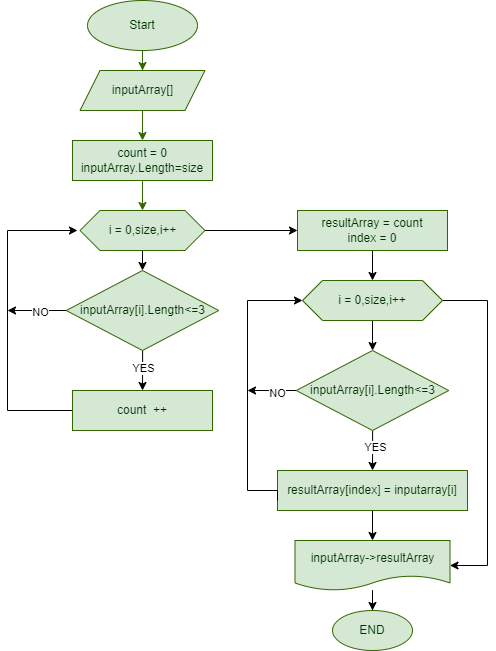

The diagram above was exported from draw.io. Its source (the exported page's mxGraphModel, read from the mxfile embedded in the PNG):
<mxGraphModel dx="730" dy="458" grid="1" gridSize="10" guides="1" tooltips="1" connect="1" arrows="1" fold="1" page="1" pageScale="1" pageWidth="827" pageHeight="1169" math="0" shadow="0">
  <root>
    <mxCell id="0" />
    <mxCell id="1" parent="0" />
    <mxCell id="_RGhzTdpNwF33j-kU4KA-5" value="" style="edgeStyle=orthogonalEdgeStyle;rounded=0;orthogonalLoop=1;jettySize=auto;html=1;fillColor=#d5e8d4;strokeColor=#336600;labelBackgroundColor=none;fontColor=#003300;" edge="1" parent="1" source="_RGhzTdpNwF33j-kU4KA-1" target="_RGhzTdpNwF33j-kU4KA-4">
      <mxGeometry relative="1" as="geometry" />
    </mxCell>
    <mxCell id="_RGhzTdpNwF33j-kU4KA-1" value="Start" style="ellipse;whiteSpace=wrap;html=1;fillColor=#d5e8d4;strokeColor=#336600;labelBackgroundColor=none;fontColor=#003300;" vertex="1" parent="1">
      <mxGeometry x="120" y="10" width="110" height="50" as="geometry" />
    </mxCell>
    <mxCell id="_RGhzTdpNwF33j-kU4KA-7" value="" style="edgeStyle=orthogonalEdgeStyle;rounded=0;orthogonalLoop=1;jettySize=auto;html=1;fillColor=#d5e8d4;strokeColor=#336600;labelBackgroundColor=none;fontColor=#003300;" edge="1" parent="1" source="_RGhzTdpNwF33j-kU4KA-4" target="_RGhzTdpNwF33j-kU4KA-6">
      <mxGeometry relative="1" as="geometry" />
    </mxCell>
    <mxCell id="_RGhzTdpNwF33j-kU4KA-4" value="inputArray[]" style="shape=parallelogram;perimeter=parallelogramPerimeter;whiteSpace=wrap;html=1;fixedSize=1;fillColor=#d5e8d4;strokeColor=#336600;labelBackgroundColor=none;fontColor=#003300;" vertex="1" parent="1">
      <mxGeometry x="112.5" y="80" width="125" height="40" as="geometry" />
    </mxCell>
    <mxCell id="_RGhzTdpNwF33j-kU4KA-9" value="" style="edgeStyle=orthogonalEdgeStyle;rounded=0;orthogonalLoop=1;jettySize=auto;html=1;fillColor=#d5e8d4;strokeColor=#336600;labelBackgroundColor=none;fontColor=#003300;" edge="1" parent="1" source="_RGhzTdpNwF33j-kU4KA-6" target="_RGhzTdpNwF33j-kU4KA-8">
      <mxGeometry relative="1" as="geometry" />
    </mxCell>
    <mxCell id="_RGhzTdpNwF33j-kU4KA-6" value="count = 0&lt;br&gt;inputArray.Length=size" style="whiteSpace=wrap;html=1;fillColor=#d5e8d4;strokeColor=#336600;labelBackgroundColor=none;fontColor=#003300;" vertex="1" parent="1">
      <mxGeometry x="105" y="150" width="140" height="40" as="geometry" />
    </mxCell>
    <mxCell id="_RGhzTdpNwF33j-kU4KA-11" value="" style="edgeStyle=orthogonalEdgeStyle;rounded=0;orthogonalLoop=1;jettySize=auto;html=1;entryX=0;entryY=0.5;entryDx=0;entryDy=0;" edge="1" parent="1" source="_RGhzTdpNwF33j-kU4KA-8" target="_RGhzTdpNwF33j-kU4KA-12">
      <mxGeometry relative="1" as="geometry">
        <mxPoint x="290" y="240" as="targetPoint" />
      </mxGeometry>
    </mxCell>
    <mxCell id="_RGhzTdpNwF33j-kU4KA-16" value="" style="edgeStyle=orthogonalEdgeStyle;rounded=0;orthogonalLoop=1;jettySize=auto;html=1;" edge="1" parent="1" source="_RGhzTdpNwF33j-kU4KA-8" target="_RGhzTdpNwF33j-kU4KA-15">
      <mxGeometry relative="1" as="geometry" />
    </mxCell>
    <mxCell id="_RGhzTdpNwF33j-kU4KA-8" value="i = 0,size,i++" style="shape=hexagon;perimeter=hexagonPerimeter2;whiteSpace=wrap;html=1;fixedSize=1;fillColor=#d5e8d4;strokeColor=#336600;labelBackgroundColor=none;fontColor=#003300;" vertex="1" parent="1">
      <mxGeometry x="112.5" y="220" width="125" height="40" as="geometry" />
    </mxCell>
    <mxCell id="_RGhzTdpNwF33j-kU4KA-14" value="" style="edgeStyle=orthogonalEdgeStyle;rounded=0;orthogonalLoop=1;jettySize=auto;html=1;" edge="1" parent="1" source="_RGhzTdpNwF33j-kU4KA-12" target="_RGhzTdpNwF33j-kU4KA-13">
      <mxGeometry relative="1" as="geometry" />
    </mxCell>
    <mxCell id="_RGhzTdpNwF33j-kU4KA-12" value="resultArray = count&lt;br&gt;index = 0" style="whiteSpace=wrap;html=1;fillColor=#d5e8d4;strokeColor=#336600;labelBackgroundColor=none;fontColor=#003300;" vertex="1" parent="1">
      <mxGeometry x="330" y="220" width="150" height="40" as="geometry" />
    </mxCell>
    <mxCell id="_RGhzTdpNwF33j-kU4KA-26" value="" style="edgeStyle=orthogonalEdgeStyle;rounded=0;orthogonalLoop=1;jettySize=auto;html=1;" edge="1" parent="1" source="_RGhzTdpNwF33j-kU4KA-13" target="_RGhzTdpNwF33j-kU4KA-25">
      <mxGeometry relative="1" as="geometry" />
    </mxCell>
    <mxCell id="_RGhzTdpNwF33j-kU4KA-37" style="edgeStyle=orthogonalEdgeStyle;rounded=0;orthogonalLoop=1;jettySize=auto;html=1;entryX=1;entryY=0.5;entryDx=0;entryDy=0;" edge="1" parent="1" source="_RGhzTdpNwF33j-kU4KA-13" target="_RGhzTdpNwF33j-kU4KA-33">
      <mxGeometry relative="1" as="geometry">
        <Array as="points">
          <mxPoint x="520" y="310" />
          <mxPoint x="520" y="575" />
        </Array>
      </mxGeometry>
    </mxCell>
    <mxCell id="_RGhzTdpNwF33j-kU4KA-13" value="i = 0,size,i++" style="shape=hexagon;perimeter=hexagonPerimeter2;whiteSpace=wrap;html=1;fixedSize=1;fillColor=#d5e8d4;strokeColor=#336600;labelBackgroundColor=none;fontColor=#003300;" vertex="1" parent="1">
      <mxGeometry x="335" y="290" width="140" height="40" as="geometry" />
    </mxCell>
    <mxCell id="_RGhzTdpNwF33j-kU4KA-19" value="" style="edgeStyle=orthogonalEdgeStyle;rounded=0;orthogonalLoop=1;jettySize=auto;html=1;" edge="1" parent="1" source="_RGhzTdpNwF33j-kU4KA-15" target="_RGhzTdpNwF33j-kU4KA-17">
      <mxGeometry relative="1" as="geometry" />
    </mxCell>
    <mxCell id="_RGhzTdpNwF33j-kU4KA-20" value="YES" style="edgeLabel;html=1;align=center;verticalAlign=middle;resizable=0;points=[];" vertex="1" connectable="0" parent="_RGhzTdpNwF33j-kU4KA-19">
      <mxGeometry x="-0.2669" relative="1" as="geometry">
        <mxPoint y="3" as="offset" />
      </mxGeometry>
    </mxCell>
    <mxCell id="_RGhzTdpNwF33j-kU4KA-23" style="edgeStyle=orthogonalEdgeStyle;rounded=0;orthogonalLoop=1;jettySize=auto;html=1;" edge="1" parent="1" source="_RGhzTdpNwF33j-kU4KA-15">
      <mxGeometry relative="1" as="geometry">
        <mxPoint x="40" y="320" as="targetPoint" />
      </mxGeometry>
    </mxCell>
    <mxCell id="_RGhzTdpNwF33j-kU4KA-24" value="NO" style="edgeLabel;html=1;align=center;verticalAlign=middle;resizable=0;points=[];" vertex="1" connectable="0" parent="_RGhzTdpNwF33j-kU4KA-23">
      <mxGeometry x="-0.0971" y="1" relative="1" as="geometry">
        <mxPoint x="1" as="offset" />
      </mxGeometry>
    </mxCell>
    <mxCell id="_RGhzTdpNwF33j-kU4KA-15" value="inputArray[i].Length&amp;lt;=3" style="rhombus;whiteSpace=wrap;html=1;fillColor=#d5e8d4;strokeColor=#336600;fontColor=#003300;labelBackgroundColor=none;" vertex="1" parent="1">
      <mxGeometry x="98.75" y="280" width="152.5" height="80" as="geometry" />
    </mxCell>
    <mxCell id="_RGhzTdpNwF33j-kU4KA-22" style="edgeStyle=orthogonalEdgeStyle;rounded=0;orthogonalLoop=1;jettySize=auto;html=1;" edge="1" parent="1" source="_RGhzTdpNwF33j-kU4KA-17">
      <mxGeometry relative="1" as="geometry">
        <mxPoint x="110" y="240" as="targetPoint" />
        <Array as="points">
          <mxPoint x="40" y="420" />
          <mxPoint x="40" y="240" />
        </Array>
      </mxGeometry>
    </mxCell>
    <mxCell id="_RGhzTdpNwF33j-kU4KA-17" value="count&amp;nbsp; ++" style="whiteSpace=wrap;html=1;fillColor=#d5e8d4;strokeColor=#336600;labelBackgroundColor=none;fontColor=#003300;" vertex="1" parent="1">
      <mxGeometry x="105" y="400" width="140" height="40" as="geometry" />
    </mxCell>
    <mxCell id="_RGhzTdpNwF33j-kU4KA-28" value="" style="edgeStyle=orthogonalEdgeStyle;rounded=0;orthogonalLoop=1;jettySize=auto;html=1;" edge="1" parent="1" source="_RGhzTdpNwF33j-kU4KA-25" target="_RGhzTdpNwF33j-kU4KA-27">
      <mxGeometry relative="1" as="geometry" />
    </mxCell>
    <mxCell id="_RGhzTdpNwF33j-kU4KA-29" value="YES" style="edgeLabel;html=1;align=center;verticalAlign=middle;resizable=0;points=[];" vertex="1" connectable="0" parent="_RGhzTdpNwF33j-kU4KA-28">
      <mxGeometry x="-0.1506" y="2" relative="1" as="geometry">
        <mxPoint as="offset" />
      </mxGeometry>
    </mxCell>
    <mxCell id="_RGhzTdpNwF33j-kU4KA-31" style="edgeStyle=orthogonalEdgeStyle;rounded=0;orthogonalLoop=1;jettySize=auto;html=1;" edge="1" parent="1" source="_RGhzTdpNwF33j-kU4KA-25">
      <mxGeometry relative="1" as="geometry">
        <mxPoint x="280" y="400" as="targetPoint" />
      </mxGeometry>
    </mxCell>
    <mxCell id="_RGhzTdpNwF33j-kU4KA-32" value="NO" style="edgeLabel;html=1;align=center;verticalAlign=middle;resizable=0;points=[];" vertex="1" connectable="0" parent="_RGhzTdpNwF33j-kU4KA-31">
      <mxGeometry x="-0.1981" y="2" relative="1" as="geometry">
        <mxPoint x="1" as="offset" />
      </mxGeometry>
    </mxCell>
    <mxCell id="_RGhzTdpNwF33j-kU4KA-25" value="inputArray[i].Length&amp;lt;=3" style="rhombus;whiteSpace=wrap;html=1;fillColor=#d5e8d4;strokeColor=#336600;fontColor=#003300;labelBackgroundColor=none;" vertex="1" parent="1">
      <mxGeometry x="328.75" y="360" width="152.5" height="80" as="geometry" />
    </mxCell>
    <mxCell id="_RGhzTdpNwF33j-kU4KA-34" value="" style="edgeStyle=orthogonalEdgeStyle;rounded=0;orthogonalLoop=1;jettySize=auto;html=1;" edge="1" parent="1" source="_RGhzTdpNwF33j-kU4KA-27" target="_RGhzTdpNwF33j-kU4KA-33">
      <mxGeometry relative="1" as="geometry" />
    </mxCell>
    <mxCell id="_RGhzTdpNwF33j-kU4KA-27" value="resultArray[index] = inputarray[i]" style="whiteSpace=wrap;html=1;fillColor=#d5e8d4;strokeColor=#336600;labelBackgroundColor=none;fontColor=#003300;" vertex="1" parent="1">
      <mxGeometry x="310" y="480" width="190" height="40" as="geometry" />
    </mxCell>
    <mxCell id="_RGhzTdpNwF33j-kU4KA-30" style="edgeStyle=orthogonalEdgeStyle;rounded=0;orthogonalLoop=1;jettySize=auto;html=1;entryX=0;entryY=0.5;entryDx=0;entryDy=0;" edge="1" parent="1" target="_RGhzTdpNwF33j-kU4KA-13">
      <mxGeometry relative="1" as="geometry">
        <mxPoint x="315" y="330" as="targetPoint" />
        <mxPoint x="310" y="510" as="sourcePoint" />
        <Array as="points">
          <mxPoint x="310" y="500" />
          <mxPoint x="280" y="500" />
          <mxPoint x="280" y="310" />
        </Array>
      </mxGeometry>
    </mxCell>
    <mxCell id="_RGhzTdpNwF33j-kU4KA-36" value="" style="edgeStyle=orthogonalEdgeStyle;rounded=0;orthogonalLoop=1;jettySize=auto;html=1;" edge="1" parent="1" source="_RGhzTdpNwF33j-kU4KA-33" target="_RGhzTdpNwF33j-kU4KA-35">
      <mxGeometry relative="1" as="geometry" />
    </mxCell>
    <mxCell id="_RGhzTdpNwF33j-kU4KA-33" value="inputArray-&amp;gt;resultArray" style="shape=document;whiteSpace=wrap;html=1;boundedLbl=1;fillColor=#d5e8d4;strokeColor=#336600;fontColor=#003300;labelBackgroundColor=none;" vertex="1" parent="1">
      <mxGeometry x="327.5" y="550" width="155" height="50" as="geometry" />
    </mxCell>
    <mxCell id="_RGhzTdpNwF33j-kU4KA-35" value="END" style="ellipse;whiteSpace=wrap;html=1;fillColor=#d5e8d4;strokeColor=#336600;fontColor=#003300;labelBackgroundColor=none;" vertex="1" parent="1">
      <mxGeometry x="365" y="620" width="80" height="40" as="geometry" />
    </mxCell>
  </root>
</mxGraphModel>